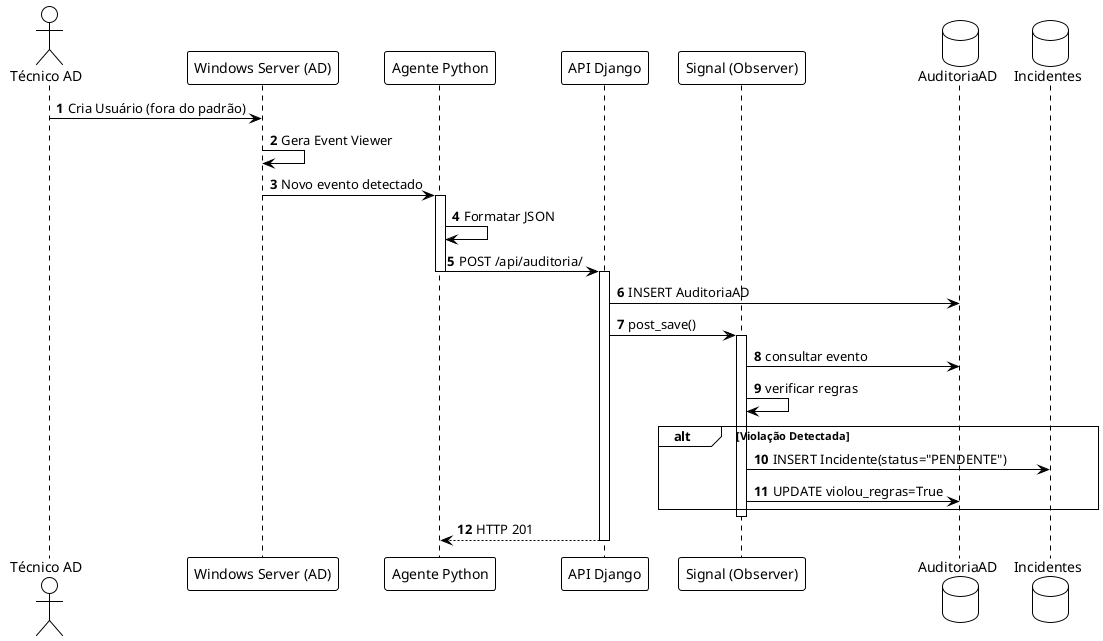

The diagram above was rendered by PlantUML. Its source (embedded in the PNG):
@startuml
!theme plain
autonumber

actor "Técnico AD" as Tech
participant "Windows Server (AD)" as Windows
participant "Agente Python" as Agent
participant "API Django" as API
participant "Signal (Observer)" as Signal
database "AuditoriaAD" as LogDB
database "Incidentes" as TicketDB

Tech -> Windows : Cria Usuário (fora do padrão)
Windows -> Windows : Gera Event Viewer

Windows -> Agent : Novo evento detectado
activate Agent
Agent -> Agent : Formatar JSON
Agent -> API : POST /api/auditoria/
deactivate Agent

activate API
API -> LogDB : INSERT AuditoriaAD
API -> Signal : post_save()
activate Signal

Signal -> LogDB : consultar evento
Signal -> Signal : verificar regras

alt Violação Detectada
    Signal -> TicketDB : INSERT Incidente(status="PENDENTE")
    Signal -> LogDB : UPDATE violou_regras=True
end

deactivate Signal
API --> Agent : HTTP 201
deactivate API

@enduml